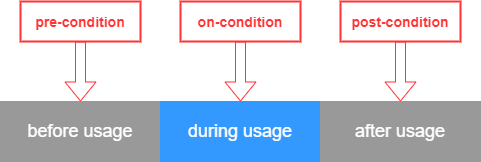

The diagram above was exported from draw.io. Its source (the exported page's mxGraphModel, read from the mxfile embedded in the PNG):
<mxGraphModel dx="1422" dy="914" grid="1" gridSize="10" guides="1" tooltips="1" connect="1" arrows="1" fold="1" page="1" pageScale="1" pageWidth="850" pageHeight="1100" math="0" shadow="0">
  <root>
    <mxCell id="0" />
    <mxCell id="1" parent="0" />
    <mxCell id="6a9yX_Yfr322jnYikRq6-1" value="&lt;font style=&quot;font-size: 18px&quot; color=&quot;#ffffff&quot;&gt;before usage&lt;/font&gt;" style="rounded=0;whiteSpace=wrap;html=1;fillColor=#999999;strokeColor=#999999;" parent="1" vertex="1">
      <mxGeometry x="200" y="380" width="160" height="60" as="geometry" />
    </mxCell>
    <mxCell id="6a9yX_Yfr322jnYikRq6-2" value="&lt;font style=&quot;font-size: 18px&quot; color=&quot;#ffffff&quot;&gt;during usage&lt;/font&gt;" style="rounded=0;whiteSpace=wrap;html=1;fillColor=#3399FF;strokeColor=#3399FF;" parent="1" vertex="1">
      <mxGeometry x="360" y="380" width="160" height="60" as="geometry" />
    </mxCell>
    <mxCell id="6a9yX_Yfr322jnYikRq6-3" value="&lt;font style=&quot;font-size: 18px&quot; color=&quot;#ffffff&quot;&gt;after usage&lt;/font&gt;" style="rounded=0;whiteSpace=wrap;html=1;strokeColor=#999999;fillColor=#999999;" parent="1" vertex="1">
      <mxGeometry x="520" y="380" width="160" height="60" as="geometry" />
    </mxCell>
    <mxCell id="6a9yX_Yfr322jnYikRq6-4" value="&lt;font style=&quot;font-size: 14px&quot; color=&quot;#ff3333&quot;&gt;&lt;b&gt;pre-condition&lt;/b&gt;&lt;/font&gt;" style="rounded=0;whiteSpace=wrap;html=1;fontSize=18;fontColor=#FFFFFF;strokeColor=#FF3333;fillColor=#FFFFFF;strokeWidth=2;" parent="1" vertex="1">
      <mxGeometry x="220" y="280" width="120" height="40" as="geometry" />
    </mxCell>
    <mxCell id="6a9yX_Yfr322jnYikRq6-6" value="&lt;font style=&quot;font-size: 14px&quot; color=&quot;#ff3333&quot;&gt;&lt;b&gt;on-condition&lt;/b&gt;&lt;/font&gt;" style="rounded=0;whiteSpace=wrap;html=1;fontSize=18;fontColor=#FFFFFF;strokeColor=#FF3333;fillColor=#FFFFFF;strokeWidth=2;" parent="1" vertex="1">
      <mxGeometry x="380" y="280" width="120" height="40" as="geometry" />
    </mxCell>
    <mxCell id="6a9yX_Yfr322jnYikRq6-7" value="&lt;font style=&quot;font-size: 14px&quot; color=&quot;#ff3333&quot;&gt;&lt;b&gt;post-condition&lt;/b&gt;&lt;/font&gt;" style="rounded=0;whiteSpace=wrap;html=1;fontSize=18;fontColor=#FFFFFF;strokeColor=#FF3333;fillColor=#FFFFFF;strokeWidth=2;" parent="1" vertex="1">
      <mxGeometry x="540" y="280" width="120" height="40" as="geometry" />
    </mxCell>
    <mxCell id="6a9yX_Yfr322jnYikRq6-8" value="" style="shape=flexArrow;endArrow=classic;html=1;rounded=0;fontSize=14;fontColor=#FF3333;exitX=0.5;exitY=1;exitDx=0;exitDy=0;entryX=0.5;entryY=0;entryDx=0;entryDy=0;strokeColor=#FF3333;" parent="1" source="6a9yX_Yfr322jnYikRq6-4" target="6a9yX_Yfr322jnYikRq6-1" edge="1">
      <mxGeometry width="50" height="50" relative="1" as="geometry">
        <mxPoint x="400" y="480" as="sourcePoint" />
        <mxPoint x="450" y="430" as="targetPoint" />
      </mxGeometry>
    </mxCell>
    <mxCell id="6a9yX_Yfr322jnYikRq6-9" value="" style="shape=flexArrow;endArrow=classic;html=1;rounded=0;fontSize=14;fontColor=#FF3333;exitX=0.5;exitY=1;exitDx=0;exitDy=0;entryX=0.5;entryY=0;entryDx=0;entryDy=0;strokeColor=#FF3333;" parent="1" source="6a9yX_Yfr322jnYikRq6-6" target="6a9yX_Yfr322jnYikRq6-2" edge="1">
      <mxGeometry width="50" height="50" relative="1" as="geometry">
        <mxPoint x="290" y="330" as="sourcePoint" />
        <mxPoint x="290" y="390" as="targetPoint" />
      </mxGeometry>
    </mxCell>
    <mxCell id="6a9yX_Yfr322jnYikRq6-10" value="" style="shape=flexArrow;endArrow=classic;html=1;rounded=0;fontSize=14;fontColor=#FF3333;exitX=0.5;exitY=1;exitDx=0;exitDy=0;strokeColor=#FF3333;" parent="1" source="6a9yX_Yfr322jnYikRq6-7" target="6a9yX_Yfr322jnYikRq6-3" edge="1">
      <mxGeometry width="50" height="50" relative="1" as="geometry">
        <mxPoint x="300" y="340" as="sourcePoint" />
        <mxPoint x="300" y="400" as="targetPoint" />
      </mxGeometry>
    </mxCell>
  </root>
</mxGraphModel>